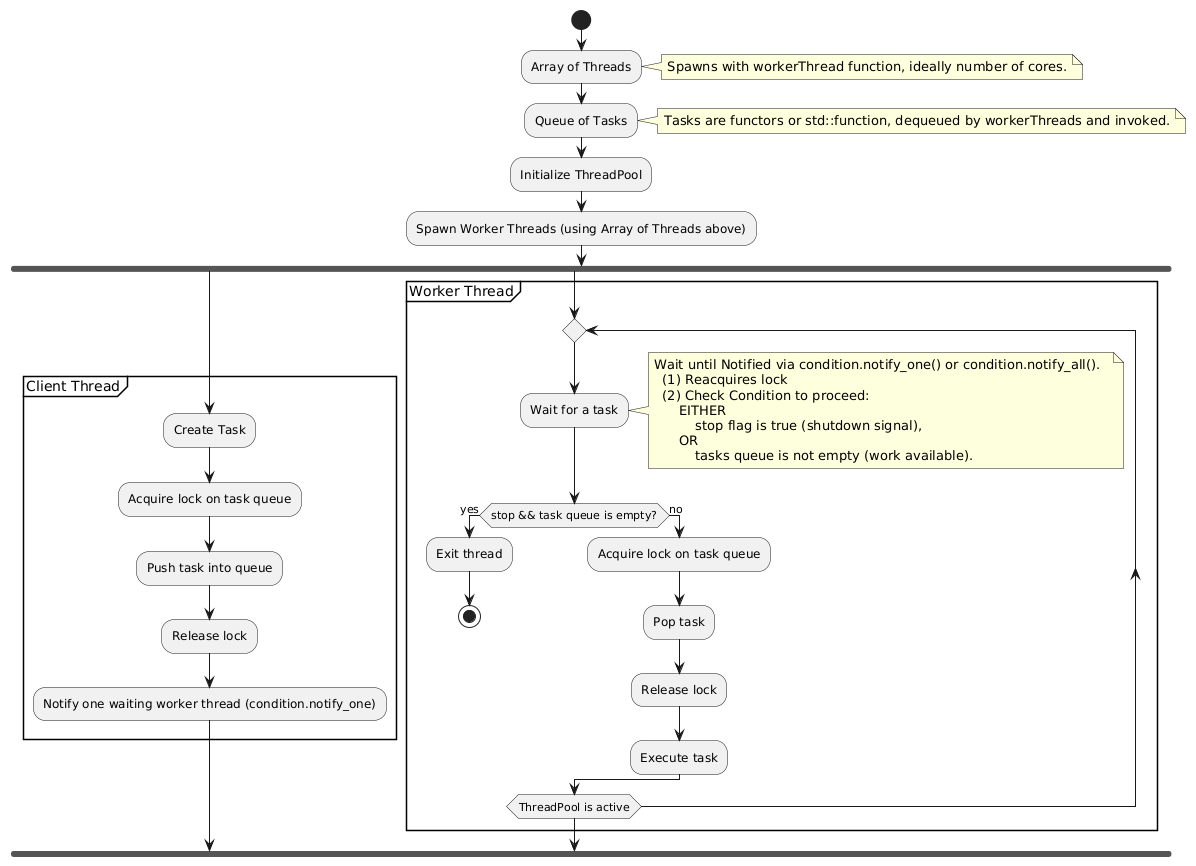

The diagram above was rendered by PlantUML. Its source (embedded in the PNG):
@startuml
start

 :Array of Threads;
    note right: Spawns with workerThread function, ideally number of cores.
    :Queue of Tasks;

    note right
      Tasks are functors or std::function, dequeued by workerThreads and invoked.
    end note
:Initialize ThreadPool;
:Spawn Worker Threads (using Array of Threads above);

fork
    partition "Client Thread" {
        :Create Task;
        :Acquire lock on task queue;
        :Push task into queue;
        :Release lock;
        :Notify one waiting worker thread (condition.notify_one);
    }
fork again
    partition "Worker Thread" {
        repeat
            :Wait for a task;
             note right
               Wait until Notified via condition.notify_one() or condition.notify_all().  
                 (1) Reacquires lock   
                 (2) Check Condition to proceed:
                     EITHER 
                         stop flag is true (shutdown signal),  
                     OR     
                         tasks queue is not empty (work available).  
             end note



            if (stop && task queue is empty?) then (yes)
                :Exit thread;
                stop
            else (no)
                :Acquire lock on task queue;
                :Pop task;
                :Release lock;
                :Execute task;
            endif
        repeat while (ThreadPool is active)
    }
end fork
@enduml